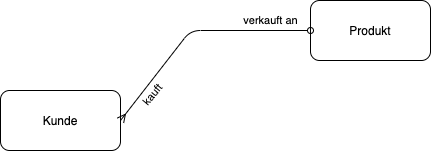

The diagram above was exported from draw.io. Its source (the exported page's mxGraphModel, read from the mxfile embedded in the PNG):
<mxGraphModel dx="553" dy="499" grid="1" gridSize="10" guides="1" tooltips="1" connect="1" arrows="1" fold="1" page="1" pageScale="1" pageWidth="827" pageHeight="1169" math="0" shadow="0">
  <root>
    <mxCell id="0" />
    <mxCell id="1" parent="0" />
    <mxCell id="ct_x_fueRCHBXW9Sjaz1-1" value="Kunde" style="rounded=1;whiteSpace=wrap;html=1;" vertex="1" parent="1">
      <mxGeometry x="130" y="200" width="120" height="60" as="geometry" />
    </mxCell>
    <mxCell id="ct_x_fueRCHBXW9Sjaz1-3" value="Produkt" style="rounded=1;whiteSpace=wrap;html=1;" vertex="1" parent="1">
      <mxGeometry x="440" y="110" width="120" height="60" as="geometry" />
    </mxCell>
    <mxCell id="ct_x_fueRCHBXW9Sjaz1-5" value="" style="endArrow=oval;html=1;entryX=0;entryY=0.5;entryDx=0;entryDy=0;exitX=1;exitY=0.5;exitDx=0;exitDy=0;startArrow=ERmany;startFill=0;endFill=0;" edge="1" parent="1" source="ct_x_fueRCHBXW9Sjaz1-1" target="ct_x_fueRCHBXW9Sjaz1-3">
      <mxGeometry relative="1" as="geometry">
        <mxPoint x="240" y="220" as="sourcePoint" />
        <mxPoint x="400" y="220" as="targetPoint" />
        <Array as="points">
          <mxPoint x="320" y="140" />
        </Array>
      </mxGeometry>
    </mxCell>
    <mxCell id="ct_x_fueRCHBXW9Sjaz1-6" value="verkauft an" style="edgeLabel;resizable=0;html=1;align=center;verticalAlign=middle;rotation=0;" connectable="0" vertex="1" parent="ct_x_fueRCHBXW9Sjaz1-5">
      <mxGeometry relative="1" as="geometry">
        <mxPoint x="77" y="-10" as="offset" />
      </mxGeometry>
    </mxCell>
    <mxCell id="ct_x_fueRCHBXW9Sjaz1-7" value="kauft" style="edgeLabel;resizable=0;html=1;align=left;verticalAlign=bottom;rotation=-50;" connectable="0" vertex="1" parent="ct_x_fueRCHBXW9Sjaz1-5">
      <mxGeometry x="-1" relative="1" as="geometry">
        <mxPoint x="30" y="-10" as="offset" />
      </mxGeometry>
    </mxCell>
  </root>
</mxGraphModel>